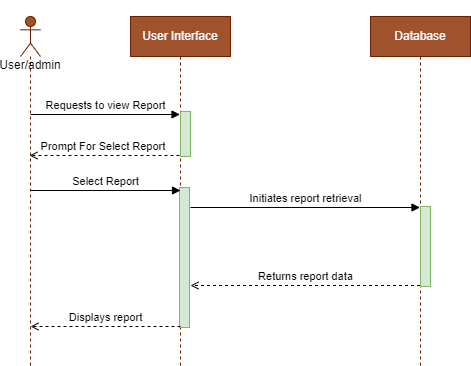

The diagram above was exported from draw.io. Its source (the exported page's mxGraphModel, read from the mxfile embedded in the PNG):
<mxGraphModel dx="1114" dy="610" grid="1" gridSize="10" guides="1" tooltips="1" connect="1" arrows="1" fold="1" page="1" pageScale="1" pageWidth="850" pageHeight="1100" math="0" shadow="0">
  <root>
    <mxCell id="0" />
    <mxCell id="1" parent="0" />
    <mxCell id="3UG2G_9442lQmMm-B1bi-1" value="&lt;br&gt;&lt;br&gt;&lt;br&gt;&lt;br&gt;User/admin" style="shape=umlLifeline;perimeter=lifelinePerimeter;whiteSpace=wrap;html=1;container=1;dropTarget=0;collapsible=0;recursiveResize=0;outlineConnect=0;portConstraint=eastwest;newEdgeStyle={&quot;curved&quot;:0,&quot;rounded&quot;:0};participant=umlActor;fillColor=#a0522d;fontColor=#000000;strokeColor=#6D1F00;" parent="1" vertex="1">
      <mxGeometry x="100" y="51" width="20" height="349" as="geometry" />
    </mxCell>
    <mxCell id="3UG2G_9442lQmMm-B1bi-2" value="User Interface" style="shape=umlLifeline;perimeter=lifelinePerimeter;whiteSpace=wrap;html=1;container=1;dropTarget=0;collapsible=0;recursiveResize=0;outlineConnect=0;portConstraint=eastwest;newEdgeStyle={&quot;curved&quot;:0,&quot;rounded&quot;:0};verticalAlign=middle;fillColor=#a0522d;fontColor=#ffffff;strokeColor=#6D1F00;" parent="1" vertex="1">
      <mxGeometry x="210" y="51" width="100" height="349" as="geometry" />
    </mxCell>
    <mxCell id="3UG2G_9442lQmMm-B1bi-3" value="" style="html=1;points=[[0,0,0,0,5],[0,1,0,0,-5],[1,0,0,0,5],[1,1,0,0,-5]];perimeter=orthogonalPerimeter;outlineConnect=0;targetShapes=umlLifeline;portConstraint=eastwest;newEdgeStyle={&quot;curved&quot;:0,&quot;rounded&quot;:0};fillColor=#d5e8d4;strokeColor=#82b366;" parent="3UG2G_9442lQmMm-B1bi-2" vertex="1">
      <mxGeometry x="49" y="171" width="10" height="140" as="geometry" />
    </mxCell>
    <mxCell id="OJB3q-PQXe8LEcE5nLN9-1" value="" style="html=1;points=[[0,0,0,0,5],[0,1,0,0,-5],[1,0,0,0,5],[1,1,0,0,-5]];perimeter=orthogonalPerimeter;outlineConnect=0;targetShapes=umlLifeline;portConstraint=eastwest;newEdgeStyle={&quot;curved&quot;:0,&quot;rounded&quot;:0};fillColor=#d5e8d4;strokeColor=#82b366;" vertex="1" parent="3UG2G_9442lQmMm-B1bi-2">
      <mxGeometry x="50" y="95" width="10" height="45" as="geometry" />
    </mxCell>
    <mxCell id="3UG2G_9442lQmMm-B1bi-4" value="Database" style="shape=umlLifeline;perimeter=lifelinePerimeter;whiteSpace=wrap;html=1;container=1;dropTarget=0;collapsible=0;recursiveResize=0;outlineConnect=0;portConstraint=eastwest;newEdgeStyle={&quot;curved&quot;:0,&quot;rounded&quot;:0};verticalAlign=middle;fillColor=#a0522d;fontColor=#ffffff;strokeColor=#6D1F00;" parent="1" vertex="1">
      <mxGeometry x="450" y="51" width="100" height="349" as="geometry" />
    </mxCell>
    <mxCell id="3UG2G_9442lQmMm-B1bi-5" value="" style="html=1;points=[[0,0,0,0,5],[0,1,0,0,-5],[1,0,0,0,5],[1,1,0,0,-5]];perimeter=orthogonalPerimeter;outlineConnect=0;targetShapes=umlLifeline;portConstraint=eastwest;newEdgeStyle={&quot;curved&quot;:0,&quot;rounded&quot;:0};fillColor=#d5e8d4;strokeColor=#82b366;" parent="3UG2G_9442lQmMm-B1bi-4" vertex="1">
      <mxGeometry x="50" y="190" width="10" height="80" as="geometry" />
    </mxCell>
    <mxCell id="3UG2G_9442lQmMm-B1bi-6" value="Requests to view Report" style="html=1;verticalAlign=bottom;endArrow=block;curved=0;rounded=0;" parent="1" target="3UG2G_9442lQmMm-B1bi-2" edge="1">
      <mxGeometry x="0.0033" width="80" relative="1" as="geometry">
        <mxPoint x="110" y="149" as="sourcePoint" />
        <mxPoint x="190" y="149" as="targetPoint" />
        <mxPoint as="offset" />
      </mxGeometry>
    </mxCell>
    <mxCell id="3UG2G_9442lQmMm-B1bi-7" value="Initiates report retrieval" style="html=1;verticalAlign=bottom;endArrow=block;curved=0;rounded=0;" parent="1" edge="1">
      <mxGeometry x="0.0022" width="80" relative="1" as="geometry">
        <mxPoint x="270" y="242" as="sourcePoint" />
        <mxPoint x="499.5" y="242" as="targetPoint" />
        <mxPoint as="offset" />
      </mxGeometry>
    </mxCell>
    <mxCell id="3UG2G_9442lQmMm-B1bi-8" value="Returns report data" style="html=1;verticalAlign=bottom;endArrow=open;curved=0;rounded=0;dashed=1;endFill=0;" parent="1" source="3UG2G_9442lQmMm-B1bi-4" edge="1">
      <mxGeometry x="0.0022" width="80" relative="1" as="geometry">
        <mxPoint x="420" y="320.5" as="sourcePoint" />
        <mxPoint x="270" y="320" as="targetPoint" />
        <mxPoint as="offset" />
      </mxGeometry>
    </mxCell>
    <mxCell id="3UG2G_9442lQmMm-B1bi-9" value="Displays report" style="html=1;verticalAlign=bottom;endArrow=open;curved=0;rounded=0;dashed=1;endFill=0;" parent="1" edge="1">
      <mxGeometry width="80" relative="1" as="geometry">
        <mxPoint x="260" y="361" as="sourcePoint" />
        <mxPoint x="110" y="361" as="targetPoint" />
        <mxPoint as="offset" />
      </mxGeometry>
    </mxCell>
    <mxCell id="ZUT7QVpFXz6w0q01aJvG-1" value="Prompt For Select Report&amp;nbsp;" style="html=1;verticalAlign=bottom;endArrow=open;curved=0;rounded=0;dashed=1;endFill=0;" parent="1" edge="1">
      <mxGeometry width="80" relative="1" as="geometry">
        <mxPoint x="259" y="190" as="sourcePoint" />
        <mxPoint x="109" y="190" as="targetPoint" />
        <mxPoint as="offset" />
      </mxGeometry>
    </mxCell>
    <mxCell id="WJ3O1R_MUdKojgovImYd-1" value="Select Report" style="html=1;verticalAlign=bottom;endArrow=block;curved=0;rounded=0;" parent="1" edge="1">
      <mxGeometry x="0.0033" width="80" relative="1" as="geometry">
        <mxPoint x="110" y="225" as="sourcePoint" />
        <mxPoint x="260" y="225" as="targetPoint" />
        <mxPoint as="offset" />
      </mxGeometry>
    </mxCell>
  </root>
</mxGraphModel>